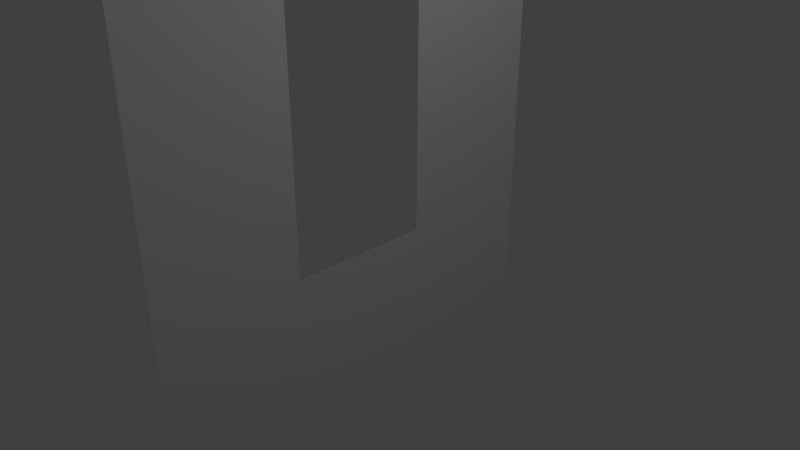 # Source: wall_window.blend  (saved by Blender 2.79.0; exported with 4.5.12 LTS)
import bpy
from mathutils import Matrix  # noqa: F401  (used for matrix-valued properties, if any)

bpy.ops.wm.read_factory_settings(use_empty=True)
scene = bpy.context.scene
scene.name = 'Scene'

# ---- collections
col_collection_1 = bpy.data.collections.new('Collection 1'); scene.collection.children.link(col_collection_1)

# ---- world
world_world = bpy.data.worlds.new('World'); scene.world = world_world
world_world.color = (0.05088, 0.05088, 0.05088)
world_world.use_sun_shadow = False
world_world.sun_shadow_jitter_overblur = 0.0
world_world.cycles.sampling_method = 'MANUAL'

# ---- cameras
cam_camera = bpy.data.cameras.new('Camera')
cam_camera.clip_end = 100.0
cam_camera.lens = 35.0
cam_camera.sensor_width = 32.0
cam_camera.sensor_height = 18.0
cam_camera.ortho_scale = 7.314
cam_camera.dof.focus_distance = 0.0
cam_camera.dof.aperture_fstop = 128.0

# ---- lights
light_lamp = bpy.data.lights.new('Lamp', 'POINT')
light_lamp.transmission_factor = 0.0
light_lamp.cutoff_distance = 30.0
light_lamp.energy = 100.0
light_lamp.shadow_buffer_clip_start = 1.001
light_lamp.shadow_soft_size = 0.1
light_lamp.shadow_maximum_resolution = 0.006
light_lamp.use_absolute_resolution = True

# ---- meshes
me_plane = bpy.data.meshes.new('Plane')
me_plane.from_pydata([(-0.971, -1.0, -2.192e-09), (1.0, -1.0, 0.0), (-0.971, 1.0, -2.192e-09), (1.0, 1.0, 0.0), (-0.971, 3.0, -2.192e-09), (1.0, 3.0, 0.0), (-0.971, 5.0, -2.192e-09), (1.0, 5.0, 0.0), (-7.045, -1.0, 4.564e-07), (-7.045, 1.0, 4.564e-07), (-7.045, 3.0, 4.564e-07), (-7.045, 5.0, 4.564e-07), (3.093, -1.0, -1.58e-07), (3.093, 1.0, -1.58e-07), (3.093, 3.0, -1.58e-07), (3.093, 5.0, -1.58e-07), (5.898, -1.0, -3.698e-07), (5.898, 1.0, -3.698e-07), (5.898, 3.0, -3.698e-07), (5.898, 5.0, -3.698e-07)], [], [(0, 1, 3, 2), (4, 5, 7, 6), (4, 6, 11, 10), (0, 2, 9, 8), (10, 9, 2, 4), (7, 5, 14, 15), (3, 1, 12, 13), (15, 14, 18, 19), (13, 12, 16, 17), (14, 13, 17, 18)])
me_plane.use_remesh_preserve_volume = False
me_plane.use_remesh_preserve_attributes = False
me_plane.use_mirror_vertex_groups = False
me_plane.update()

# ---- objects
ob_plane = bpy.data.objects.new('Plane', me_plane)
ob_lamp = bpy.data.objects.new('Lamp', light_lamp)
ob_camera = bpy.data.objects.new('Camera', cam_camera)

# ---- transforms, parenting, visibility, modifiers, constraints
ob_plane.location = (-0.1522, -2.0, 3.04)
ob_plane.rotation_euler = (-0.0, 1.571, 0.0)
ob_plane.lineart.crease_threshold = 0.0
ob_lamp.location = (4.076, 1.005, 5.904)
ob_lamp.rotation_euler = (0.6503, 0.05522, 1.866)
ob_lamp.lock_rotations_4d = False
ob_lamp.empty_display_type = 'ARROWS'
ob_lamp.color = (0.0, 0.0, 0.0, 0.0)
ob_lamp.lineart.crease_threshold = 0.0
ob_camera.location = (7.481, -6.508, 5.344)
ob_camera.rotation_euler = (1.109, 0.0, 0.8149)
ob_camera.lock_rotations_4d = False
ob_camera.empty_display_type = 'ARROWS'
ob_camera.color = (0.0, 0.0, 0.0, 0.0)
ob_camera.display_type = 'WIRE'
ob_camera.lineart.crease_threshold = 0.0

# ---- collection membership
col_collection_1.objects.link(ob_plane)
col_collection_1.objects.link(ob_lamp)
col_collection_1.objects.link(ob_camera)

# ---- scene / render settings (as saved in the file)
scene.camera = ob_camera
scene.frame_start = 1; scene.frame_end = 250; scene.frame_set(1)
scene.render.engine = 'BLENDER_EEVEE_NEXT'
scene.render.resolution_percentage = 50
scene.render.dither_intensity = 0.0
scene.cycles.use_denoising = False
scene.cycles.samples = 128
scene.cycles.sampling_pattern = 'TABULATED_SOBOL'
scene.cycles.use_adaptive_sampling = False
scene.cycles.use_light_tree = False
scene.cycles.blur_glossy = 0.0
scene.cycles.sample_clamp_indirect = 0.0
scene.view_settings.view_transform = 'Standard'
bpy.context.view_layer.update()
